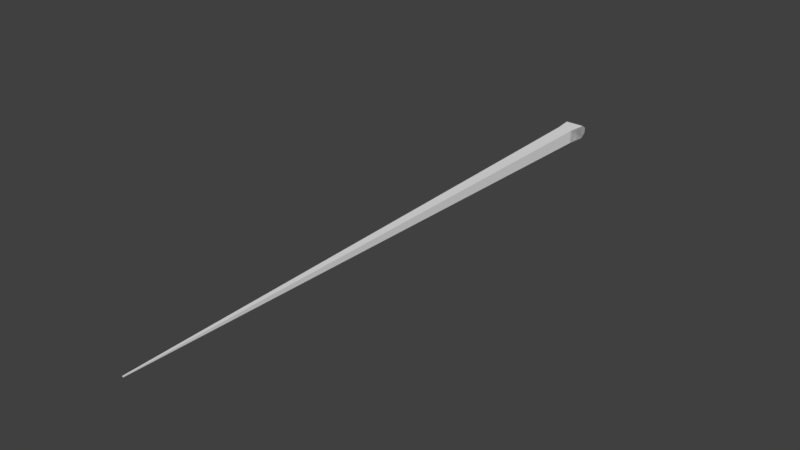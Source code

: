 # Source: snake_prelim.blend  (saved by Blender 2.77.0; exported with 4.5.12 LTS)
import bpy
from mathutils import Matrix  # noqa: F401  (used for matrix-valued properties, if any)

bpy.ops.wm.read_factory_settings(use_empty=True)
scene = bpy.context.scene
scene.name = 'Scene'

# ---- collections
col_collection_1 = bpy.data.collections.new('Collection 1'); scene.collection.children.link(col_collection_1)

# ---- world
world_world = bpy.data.worlds.new('World'); scene.world = world_world
world_world.color = (0.05088, 0.05088, 0.05088)
world_world.use_sun_shadow = False
world_world.sun_shadow_jitter_overblur = 0.0
world_world.cycles.sampling_method = 'MANUAL'

# ---- meshes
me_cube_004 = bpy.data.meshes.new('Cube.004')
me_cube_004.from_pydata([(0.7839, 4.879, -0.7), (0.7839, 4.879, 0.7), (1.0, 6.879, -0.7), (1.0, 6.879, 0.7), (1.0, 6.879, 0.7), (1.0, 6.879, -0.7), (0.7839, 4.879, 0.7), (0.7839, 4.879, -0.7), (0.5247, 8.246, -0.06161), (0.5247, 8.246, -0.5966), (0.04862, -53.99, 0.04341), (0.04862, -53.99, -0.04341), (-0.7839, 4.879, -0.7), (-0.7839, 4.879, 0.7), (-1.0, 6.879, -0.7), (-1.0, 6.879, 0.7), (-1.0, 6.879, 0.7), (-1.0, 6.879, -0.7), (-0.7839, 4.879, 0.7), (-0.7839, 4.879, -0.7), (-0.5247, 8.246, -0.06161), (-0.5247, 8.246, -0.5966), (-0.04862, -53.99, 0.04341), (-0.04862, -53.99, -0.04341), (0.0, 6.879, 0.7), (0.0, 6.879, -0.7), (0.0, 4.879, 0.7), (0.0, 4.879, -0.7), (0.0, 8.246, -0.06161), (0.0, 8.246, -0.5966), (0.0, -53.99, 0.04341), (0.0, -53.99, -0.04341)], [], [(3, 2, 0, 1), (1, 0, 2, 3), (4, 6, 7, 5), (27, 25, 5, 7), (28, 8, 9, 29), (24, 4, 8, 28), (4, 5, 9, 8), (27, 7, 11, 31), (7, 6, 10, 11), (6, 26, 30, 10), (10, 30, 31, 11), (6, 4, 24, 26), (5, 25, 29, 9), (15, 13, 12, 14), (13, 15, 14, 12), (16, 17, 19, 18), (27, 19, 17, 25), (28, 29, 21, 20), (24, 28, 20, 16), (16, 20, 21, 17), (27, 31, 23, 19), (19, 23, 22, 18), (18, 22, 30, 26), (22, 23, 31, 30), (30, 31, 27, 25, 29, 28, 24, 26), (18, 26, 24, 16), (17, 21, 29, 25)])
me_cube_004.use_remesh_preserve_volume = False
me_cube_004.use_remesh_preserve_attributes = False
me_cube_004.use_mirror_vertex_groups = False
me_cube_004.update()

# ---- objects
ob_cube = bpy.data.objects.new('Cube', me_cube_004)

# ---- transforms, parenting, visibility, modifiers, constraints
ob_cube.location = (0.0, 0.0, 0.0)
ob_cube.lineart.crease_threshold = 0.0

# ---- collection membership
col_collection_1.objects.link(ob_cube)

# ---- scene / render settings (as saved in the file)
scene.frame_start = 1; scene.frame_end = 250; scene.frame_set(1)
scene.render.engine = 'BLENDER_EEVEE_NEXT'
scene.render.resolution_percentage = 50
scene.render.dither_intensity = 0.0
scene.cycles.use_denoising = False
scene.cycles.samples = 128
scene.cycles.sampling_pattern = 'TABULATED_SOBOL'
scene.cycles.light_sampling_threshold = 0.0
scene.cycles.use_adaptive_sampling = False
scene.cycles.use_light_tree = False
scene.cycles.blur_glossy = 0.0
scene.cycles.sample_clamp_indirect = 0.0
scene.view_settings.view_transform = 'Standard'
bpy.context.view_layer.update()

# ---- added for rendering (the .blend has no active camera and no usable light): camera, sun
cam_auto = bpy.data.cameras.new('AutoCamera')
cam_auto.lens = 50.0
cam_auto.sensor_width = 36.0
cam_auto.clip_end = 1011.29
ob_auto_camera = bpy.data.objects.new('AutoCamera', cam_auto)
scene.collection.objects.link(ob_auto_camera)
ob_auto_camera.location = (57.6235, -92.0188, 46.0988)
ob_auto_camera.rotation_euler = (1.09748, -7.21219e-08, 0.694738)
scene.camera = ob_auto_camera
light_auto_sun = bpy.data.lights.new('AutoSun', 'SUN')
light_auto_sun.energy = 3.0
light_auto_sun.angle = 0.0523599
ob_auto_sun = bpy.data.objects.new('AutoSun', light_auto_sun)
scene.collection.objects.link(ob_auto_sun)
ob_auto_sun.rotation_euler = (0.872665, 0.174533, 0.523599)
bpy.context.view_layer.update()
